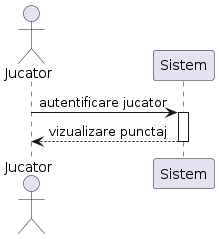

The diagram above was rendered by PlantUML. Its source (embedded in the PNG):
@startuml
actor Jucator
participant Sistem
Jucator -> Sistem: autentificare jucator
activate Sistem
Sistem --> Jucator: vizualizare punctaj
deactivate Sistem
@enduml